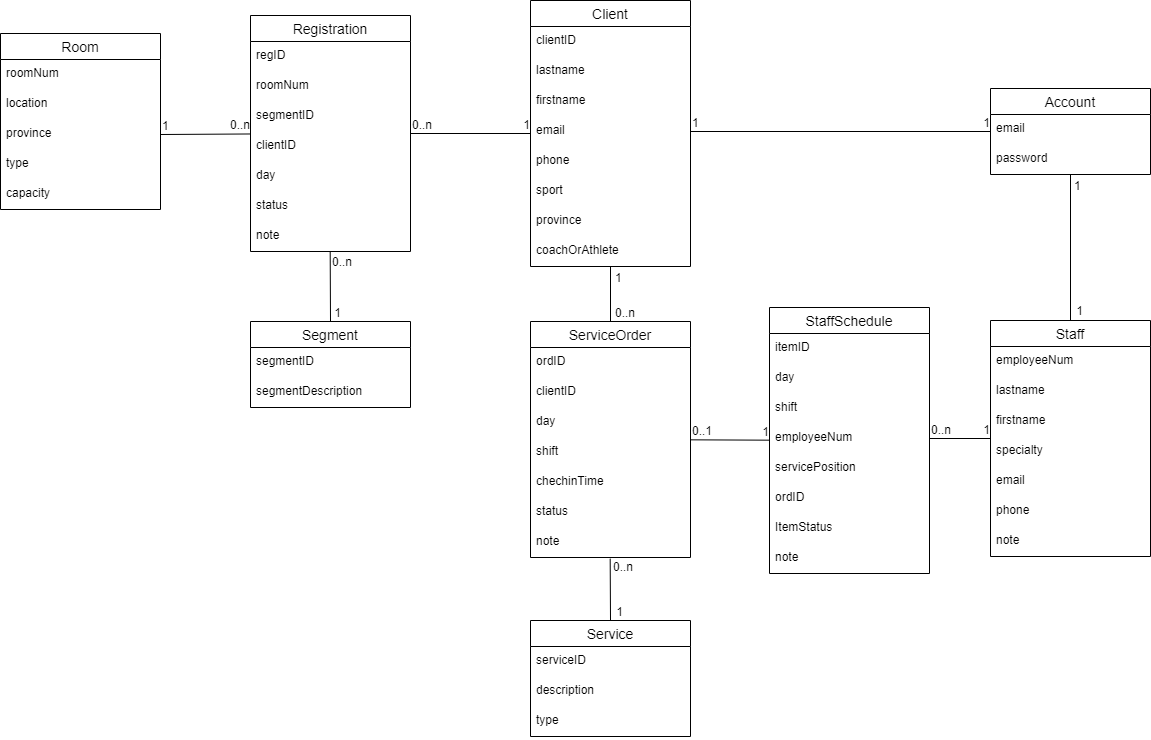

The diagram above was exported from draw.io. Its source (the exported page's mxGraphModel, read from the mxfile embedded in the PNG):
<mxGraphModel dx="1050" dy="541" grid="1" gridSize="10" guides="1" tooltips="1" connect="1" arrows="1" fold="1" page="1" pageScale="1" pageWidth="850" pageHeight="1100" math="0" shadow="0">
  <root>
    <mxCell id="0" />
    <mxCell id="1" parent="0" />
    <mxCell id="2" value="Staff" style="swimlane;fontStyle=0;childLayout=stackLayout;horizontal=1;startSize=26;horizontalStack=0;resizeParent=1;resizeParentMax=0;resizeLast=0;collapsible=1;marginBottom=0;align=center;fontSize=14;" vertex="1" parent="1">
      <mxGeometry x="1180" y="600" width="160" height="236" as="geometry" />
    </mxCell>
    <mxCell id="3" value="employeeNum" style="text;strokeColor=none;fillColor=none;spacingLeft=4;spacingRight=4;overflow=hidden;rotatable=0;points=[[0,0.5],[1,0.5]];portConstraint=eastwest;fontSize=12;" vertex="1" parent="2">
      <mxGeometry y="26" width="160" height="30" as="geometry" />
    </mxCell>
    <mxCell id="4" value="lastname" style="text;strokeColor=none;fillColor=none;spacingLeft=4;spacingRight=4;overflow=hidden;rotatable=0;points=[[0,0.5],[1,0.5]];portConstraint=eastwest;fontSize=12;" vertex="1" parent="2">
      <mxGeometry y="56" width="160" height="30" as="geometry" />
    </mxCell>
    <mxCell id="5" value="firstname" style="text;strokeColor=none;fillColor=none;spacingLeft=4;spacingRight=4;overflow=hidden;rotatable=0;points=[[0,0.5],[1,0.5]];portConstraint=eastwest;fontSize=12;" vertex="1" parent="2">
      <mxGeometry y="86" width="160" height="30" as="geometry" />
    </mxCell>
    <mxCell id="6" value="specialty" style="text;strokeColor=none;fillColor=none;spacingLeft=4;spacingRight=4;overflow=hidden;rotatable=0;points=[[0,0.5],[1,0.5]];portConstraint=eastwest;fontSize=12;" vertex="1" parent="2">
      <mxGeometry y="116" width="160" height="30" as="geometry" />
    </mxCell>
    <mxCell id="7" value="email" style="text;strokeColor=none;fillColor=none;spacingLeft=4;spacingRight=4;overflow=hidden;rotatable=0;points=[[0,0.5],[1,0.5]];portConstraint=eastwest;fontSize=12;" vertex="1" parent="2">
      <mxGeometry y="146" width="160" height="30" as="geometry" />
    </mxCell>
    <mxCell id="8" value="phone" style="text;strokeColor=none;fillColor=none;spacingLeft=4;spacingRight=4;overflow=hidden;rotatable=0;points=[[0,0.5],[1,0.5]];portConstraint=eastwest;fontSize=12;" vertex="1" parent="2">
      <mxGeometry y="176" width="160" height="30" as="geometry" />
    </mxCell>
    <mxCell id="9" value="note" style="text;strokeColor=none;fillColor=none;spacingLeft=4;spacingRight=4;overflow=hidden;rotatable=0;points=[[0,0.5],[1,0.5]];portConstraint=eastwest;fontSize=12;" vertex="1" parent="2">
      <mxGeometry y="206" width="160" height="30" as="geometry" />
    </mxCell>
    <mxCell id="10" value="StaffSchedule" style="swimlane;fontStyle=0;childLayout=stackLayout;horizontal=1;startSize=26;horizontalStack=0;resizeParent=1;resizeParentMax=0;resizeLast=0;collapsible=1;marginBottom=0;align=center;fontSize=14;" vertex="1" parent="1">
      <mxGeometry x="959" y="587" width="160" height="266" as="geometry" />
    </mxCell>
    <mxCell id="11" value="itemID" style="text;strokeColor=none;fillColor=none;spacingLeft=4;spacingRight=4;overflow=hidden;rotatable=0;points=[[0,0.5],[1,0.5]];portConstraint=eastwest;fontSize=12;" vertex="1" parent="10">
      <mxGeometry y="26" width="160" height="30" as="geometry" />
    </mxCell>
    <mxCell id="12" value="day" style="text;strokeColor=none;fillColor=none;spacingLeft=4;spacingRight=4;overflow=hidden;rotatable=0;points=[[0,0.5],[1,0.5]];portConstraint=eastwest;fontSize=12;" vertex="1" parent="10">
      <mxGeometry y="56" width="160" height="30" as="geometry" />
    </mxCell>
    <mxCell id="13" value="shift" style="text;strokeColor=none;fillColor=none;spacingLeft=4;spacingRight=4;overflow=hidden;rotatable=0;points=[[0,0.5],[1,0.5]];portConstraint=eastwest;fontSize=12;" vertex="1" parent="10">
      <mxGeometry y="86" width="160" height="30" as="geometry" />
    </mxCell>
    <mxCell id="14" value="employeeNum" style="text;strokeColor=none;fillColor=none;spacingLeft=4;spacingRight=4;overflow=hidden;rotatable=0;points=[[0,0.5],[1,0.5]];portConstraint=eastwest;fontSize=12;" vertex="1" parent="10">
      <mxGeometry y="116" width="160" height="30" as="geometry" />
    </mxCell>
    <mxCell id="15" value="servicePosition" style="text;strokeColor=none;fillColor=none;spacingLeft=4;spacingRight=4;overflow=hidden;rotatable=0;points=[[0,0.5],[1,0.5]];portConstraint=eastwest;fontSize=12;" vertex="1" parent="10">
      <mxGeometry y="146" width="160" height="30" as="geometry" />
    </mxCell>
    <mxCell id="16" value="ordID" style="text;strokeColor=none;fillColor=none;spacingLeft=4;spacingRight=4;overflow=hidden;rotatable=0;points=[[0,0.5],[1,0.5]];portConstraint=eastwest;fontSize=12;" vertex="1" parent="10">
      <mxGeometry y="176" width="160" height="30" as="geometry" />
    </mxCell>
    <mxCell id="17" value="ItemStatus" style="text;strokeColor=none;fillColor=none;spacingLeft=4;spacingRight=4;overflow=hidden;rotatable=0;points=[[0,0.5],[1,0.5]];portConstraint=eastwest;fontSize=12;" vertex="1" parent="10">
      <mxGeometry y="206" width="160" height="30" as="geometry" />
    </mxCell>
    <mxCell id="18" value="note" style="text;strokeColor=none;fillColor=none;spacingLeft=4;spacingRight=4;overflow=hidden;rotatable=0;points=[[0,0.5],[1,0.5]];portConstraint=eastwest;fontSize=12;" vertex="1" parent="10">
      <mxGeometry y="236" width="160" height="30" as="geometry" />
    </mxCell>
    <mxCell id="19" value="" style="endArrow=none;html=1;rounded=0;exitX=1;exitY=0.5;exitDx=0;exitDy=0;" edge="1" source="14" target="2" parent="1">
      <mxGeometry relative="1" as="geometry">
        <mxPoint x="1149" y="717" as="sourcePoint" />
        <mxPoint x="1189" y="707" as="targetPoint" />
      </mxGeometry>
    </mxCell>
    <mxCell id="20" value="0..n" style="resizable=0;html=1;align=left;verticalAlign=bottom;" connectable="0" vertex="1" parent="19">
      <mxGeometry x="-1" relative="1" as="geometry" />
    </mxCell>
    <mxCell id="21" value="1" style="resizable=0;html=1;align=right;verticalAlign=bottom;" connectable="0" vertex="1" parent="19">
      <mxGeometry x="1" relative="1" as="geometry" />
    </mxCell>
    <mxCell id="22" value="ServiceOrder" style="swimlane;fontStyle=0;childLayout=stackLayout;horizontal=1;startSize=26;horizontalStack=0;resizeParent=1;resizeParentMax=0;resizeLast=0;collapsible=1;marginBottom=0;align=center;fontSize=14;" vertex="1" parent="1">
      <mxGeometry x="720" y="601" width="160" height="236" as="geometry" />
    </mxCell>
    <mxCell id="23" value="ordID" style="text;strokeColor=none;fillColor=none;spacingLeft=4;spacingRight=4;overflow=hidden;rotatable=0;points=[[0,0.5],[1,0.5]];portConstraint=eastwest;fontSize=12;" vertex="1" parent="22">
      <mxGeometry y="26" width="160" height="30" as="geometry" />
    </mxCell>
    <mxCell id="24" value="clientID" style="text;strokeColor=none;fillColor=none;spacingLeft=4;spacingRight=4;overflow=hidden;rotatable=0;points=[[0,0.5],[1,0.5]];portConstraint=eastwest;fontSize=12;" vertex="1" parent="22">
      <mxGeometry y="56" width="160" height="30" as="geometry" />
    </mxCell>
    <mxCell id="25" value="day" style="text;strokeColor=none;fillColor=none;spacingLeft=4;spacingRight=4;overflow=hidden;rotatable=0;points=[[0,0.5],[1,0.5]];portConstraint=eastwest;fontSize=12;" vertex="1" parent="22">
      <mxGeometry y="86" width="160" height="30" as="geometry" />
    </mxCell>
    <mxCell id="26" value="shift" style="text;strokeColor=none;fillColor=none;spacingLeft=4;spacingRight=4;overflow=hidden;rotatable=0;points=[[0,0.5],[1,0.5]];portConstraint=eastwest;fontSize=12;" vertex="1" parent="22">
      <mxGeometry y="116" width="160" height="30" as="geometry" />
    </mxCell>
    <mxCell id="27" value="chechinTime" style="text;strokeColor=none;fillColor=none;spacingLeft=4;spacingRight=4;overflow=hidden;rotatable=0;points=[[0,0.5],[1,0.5]];portConstraint=eastwest;fontSize=12;" vertex="1" parent="22">
      <mxGeometry y="146" width="160" height="30" as="geometry" />
    </mxCell>
    <mxCell id="28" value="status" style="text;strokeColor=none;fillColor=none;spacingLeft=4;spacingRight=4;overflow=hidden;rotatable=0;points=[[0,0.5],[1,0.5]];portConstraint=eastwest;fontSize=12;" vertex="1" parent="22">
      <mxGeometry y="176" width="160" height="30" as="geometry" />
    </mxCell>
    <mxCell id="29" value="note" style="text;strokeColor=none;fillColor=none;spacingLeft=4;spacingRight=4;overflow=hidden;rotatable=0;points=[[0,0.5],[1,0.5]];portConstraint=eastwest;fontSize=12;" vertex="1" parent="22">
      <mxGeometry y="206" width="160" height="30" as="geometry" />
    </mxCell>
    <mxCell id="30" value="Service" style="swimlane;fontStyle=0;childLayout=stackLayout;horizontal=1;startSize=26;horizontalStack=0;resizeParent=1;resizeParentMax=0;resizeLast=0;collapsible=1;marginBottom=0;align=center;fontSize=14;" vertex="1" parent="1">
      <mxGeometry x="720" y="900" width="160" height="116" as="geometry" />
    </mxCell>
    <mxCell id="31" value="serviceID" style="text;strokeColor=none;fillColor=none;spacingLeft=4;spacingRight=4;overflow=hidden;rotatable=0;points=[[0,0.5],[1,0.5]];portConstraint=eastwest;fontSize=12;" vertex="1" parent="30">
      <mxGeometry y="26" width="160" height="30" as="geometry" />
    </mxCell>
    <mxCell id="32" value="description" style="text;strokeColor=none;fillColor=none;spacingLeft=4;spacingRight=4;overflow=hidden;rotatable=0;points=[[0,0.5],[1,0.5]];portConstraint=eastwest;fontSize=12;" vertex="1" parent="30">
      <mxGeometry y="56" width="160" height="30" as="geometry" />
    </mxCell>
    <mxCell id="33" value="type" style="text;strokeColor=none;fillColor=none;spacingLeft=4;spacingRight=4;overflow=hidden;rotatable=0;points=[[0,0.5],[1,0.5]];portConstraint=eastwest;fontSize=12;" vertex="1" parent="30">
      <mxGeometry y="86" width="160" height="30" as="geometry" />
    </mxCell>
    <mxCell id="34" value="" style="endArrow=none;html=1;rounded=0;entryX=0.5;entryY=0;entryDx=0;entryDy=0;exitX=0.498;exitY=1.04;exitDx=0;exitDy=0;exitPerimeter=0;" edge="1" source="29" target="30" parent="1">
      <mxGeometry relative="1" as="geometry">
        <mxPoint x="500" y="850" as="sourcePoint" />
        <mxPoint x="660" y="850" as="targetPoint" />
      </mxGeometry>
    </mxCell>
    <mxCell id="35" value="0..n" style="resizable=0;html=1;align=left;verticalAlign=bottom;" connectable="0" vertex="1" parent="34">
      <mxGeometry x="-1" relative="1" as="geometry">
        <mxPoint x="1" y="17" as="offset" />
      </mxGeometry>
    </mxCell>
    <mxCell id="36" value="1" style="resizable=0;html=1;align=right;verticalAlign=bottom;" connectable="0" vertex="1" parent="34">
      <mxGeometry x="1" relative="1" as="geometry">
        <mxPoint x="13" as="offset" />
      </mxGeometry>
    </mxCell>
    <mxCell id="37" value="Client" style="swimlane;fontStyle=0;childLayout=stackLayout;horizontal=1;startSize=26;horizontalStack=0;resizeParent=1;resizeParentMax=0;resizeLast=0;collapsible=1;marginBottom=0;align=center;fontSize=14;" vertex="1" parent="1">
      <mxGeometry x="720" y="280" width="160" height="266" as="geometry" />
    </mxCell>
    <mxCell id="38" value="clientID" style="text;strokeColor=none;fillColor=none;spacingLeft=4;spacingRight=4;overflow=hidden;rotatable=0;points=[[0,0.5],[1,0.5]];portConstraint=eastwest;fontSize=12;" vertex="1" parent="37">
      <mxGeometry y="26" width="160" height="30" as="geometry" />
    </mxCell>
    <mxCell id="39" value="lastname" style="text;strokeColor=none;fillColor=none;spacingLeft=4;spacingRight=4;overflow=hidden;rotatable=0;points=[[0,0.5],[1,0.5]];portConstraint=eastwest;fontSize=12;" vertex="1" parent="37">
      <mxGeometry y="56" width="160" height="30" as="geometry" />
    </mxCell>
    <mxCell id="40" value="firstname" style="text;strokeColor=none;fillColor=none;spacingLeft=4;spacingRight=4;overflow=hidden;rotatable=0;points=[[0,0.5],[1,0.5]];portConstraint=eastwest;fontSize=12;" vertex="1" parent="37">
      <mxGeometry y="86" width="160" height="30" as="geometry" />
    </mxCell>
    <mxCell id="41" value="email" style="text;strokeColor=none;fillColor=none;spacingLeft=4;spacingRight=4;overflow=hidden;rotatable=0;points=[[0,0.5],[1,0.5]];portConstraint=eastwest;fontSize=12;" vertex="1" parent="37">
      <mxGeometry y="116" width="160" height="30" as="geometry" />
    </mxCell>
    <mxCell id="42" value="phone" style="text;strokeColor=none;fillColor=none;spacingLeft=4;spacingRight=4;overflow=hidden;rotatable=0;points=[[0,0.5],[1,0.5]];portConstraint=eastwest;fontSize=12;" vertex="1" parent="37">
      <mxGeometry y="146" width="160" height="30" as="geometry" />
    </mxCell>
    <mxCell id="43" value="sport" style="text;strokeColor=none;fillColor=none;spacingLeft=4;spacingRight=4;overflow=hidden;rotatable=0;points=[[0,0.5],[1,0.5]];portConstraint=eastwest;fontSize=12;" vertex="1" parent="37">
      <mxGeometry y="176" width="160" height="30" as="geometry" />
    </mxCell>
    <mxCell id="44" value="province" style="text;strokeColor=none;fillColor=none;spacingLeft=4;spacingRight=4;overflow=hidden;rotatable=0;points=[[0,0.5],[1,0.5]];portConstraint=eastwest;fontSize=12;" vertex="1" parent="37">
      <mxGeometry y="206" width="160" height="30" as="geometry" />
    </mxCell>
    <mxCell id="45" value="coachOrAthlete" style="text;strokeColor=none;fillColor=none;spacingLeft=4;spacingRight=4;overflow=hidden;rotatable=0;points=[[0,0.5],[1,0.5]];portConstraint=eastwest;fontSize=12;" vertex="1" parent="37">
      <mxGeometry y="236" width="160" height="30" as="geometry" />
    </mxCell>
    <mxCell id="46" value="" style="endArrow=none;html=1;rounded=0;" edge="1" source="45" target="22" parent="1">
      <mxGeometry relative="1" as="geometry">
        <mxPoint x="820" y="560" as="sourcePoint" />
        <mxPoint x="980" y="560" as="targetPoint" />
      </mxGeometry>
    </mxCell>
    <mxCell id="47" value="1" style="resizable=0;html=1;align=left;verticalAlign=bottom;" connectable="0" vertex="1" parent="46">
      <mxGeometry x="-1" relative="1" as="geometry">
        <mxPoint x="3" y="20" as="offset" />
      </mxGeometry>
    </mxCell>
    <mxCell id="48" value="0..n" style="resizable=0;html=1;align=right;verticalAlign=bottom;" connectable="0" vertex="1" parent="46">
      <mxGeometry x="1" relative="1" as="geometry">
        <mxPoint x="25" as="offset" />
      </mxGeometry>
    </mxCell>
    <mxCell id="49" value="" style="endArrow=none;html=1;rounded=0;" edge="1" source="22" target="10" parent="1">
      <mxGeometry relative="1" as="geometry">
        <mxPoint x="870" y="680" as="sourcePoint" />
        <mxPoint x="1030" y="680" as="targetPoint" />
      </mxGeometry>
    </mxCell>
    <mxCell id="50" value="0..1" style="resizable=0;html=1;align=left;verticalAlign=bottom;" connectable="0" vertex="1" parent="49">
      <mxGeometry x="-1" relative="1" as="geometry" />
    </mxCell>
    <mxCell id="51" value="1" style="resizable=0;html=1;align=right;verticalAlign=bottom;" connectable="0" vertex="1" parent="49">
      <mxGeometry x="1" relative="1" as="geometry" />
    </mxCell>
    <mxCell id="52" value="Registration" style="swimlane;fontStyle=0;childLayout=stackLayout;horizontal=1;startSize=26;horizontalStack=0;resizeParent=1;resizeParentMax=0;resizeLast=0;collapsible=1;marginBottom=0;align=center;fontSize=14;" vertex="1" parent="1">
      <mxGeometry x="440" y="295" width="160" height="236" as="geometry" />
    </mxCell>
    <mxCell id="53" value="regID" style="text;strokeColor=none;fillColor=none;spacingLeft=4;spacingRight=4;overflow=hidden;rotatable=0;points=[[0,0.5],[1,0.5]];portConstraint=eastwest;fontSize=12;" vertex="1" parent="52">
      <mxGeometry y="26" width="160" height="30" as="geometry" />
    </mxCell>
    <mxCell id="54" value="roomNum" style="text;strokeColor=none;fillColor=none;spacingLeft=4;spacingRight=4;overflow=hidden;rotatable=0;points=[[0,0.5],[1,0.5]];portConstraint=eastwest;fontSize=12;" vertex="1" parent="52">
      <mxGeometry y="56" width="160" height="30" as="geometry" />
    </mxCell>
    <mxCell id="55" value="segmentID" style="text;strokeColor=none;fillColor=none;spacingLeft=4;spacingRight=4;overflow=hidden;rotatable=0;points=[[0,0.5],[1,0.5]];portConstraint=eastwest;fontSize=12;" vertex="1" parent="52">
      <mxGeometry y="86" width="160" height="30" as="geometry" />
    </mxCell>
    <mxCell id="56" value="clientID" style="text;strokeColor=none;fillColor=none;spacingLeft=4;spacingRight=4;overflow=hidden;rotatable=0;points=[[0,0.5],[1,0.5]];portConstraint=eastwest;fontSize=12;" vertex="1" parent="52">
      <mxGeometry y="116" width="160" height="30" as="geometry" />
    </mxCell>
    <mxCell id="57" value="day" style="text;strokeColor=none;fillColor=none;spacingLeft=4;spacingRight=4;overflow=hidden;rotatable=0;points=[[0,0.5],[1,0.5]];portConstraint=eastwest;fontSize=12;" vertex="1" parent="52">
      <mxGeometry y="146" width="160" height="30" as="geometry" />
    </mxCell>
    <mxCell id="58" value="status" style="text;strokeColor=none;fillColor=none;spacingLeft=4;spacingRight=4;overflow=hidden;rotatable=0;points=[[0,0.5],[1,0.5]];portConstraint=eastwest;fontSize=12;" vertex="1" parent="52">
      <mxGeometry y="176" width="160" height="30" as="geometry" />
    </mxCell>
    <mxCell id="59" value="note" style="text;strokeColor=none;fillColor=none;spacingLeft=4;spacingRight=4;overflow=hidden;rotatable=0;points=[[0,0.5],[1,0.5]];portConstraint=eastwest;fontSize=12;" vertex="1" parent="52">
      <mxGeometry y="206" width="160" height="30" as="geometry" />
    </mxCell>
    <mxCell id="60" value="" style="endArrow=none;html=1;rounded=0;" edge="1" source="52" target="37" parent="1">
      <mxGeometry relative="1" as="geometry">
        <mxPoint x="600" y="400" as="sourcePoint" />
        <mxPoint x="760" y="400" as="targetPoint" />
      </mxGeometry>
    </mxCell>
    <mxCell id="61" value="0..n" style="resizable=0;html=1;align=left;verticalAlign=bottom;" connectable="0" vertex="1" parent="60">
      <mxGeometry x="-1" relative="1" as="geometry" />
    </mxCell>
    <mxCell id="62" value="1" style="resizable=0;html=1;align=right;verticalAlign=bottom;" connectable="0" vertex="1" parent="60">
      <mxGeometry x="1" relative="1" as="geometry" />
    </mxCell>
    <mxCell id="63" value="Segment" style="swimlane;fontStyle=0;childLayout=stackLayout;horizontal=1;startSize=26;horizontalStack=0;resizeParent=1;resizeParentMax=0;resizeLast=0;collapsible=1;marginBottom=0;align=center;fontSize=14;" vertex="1" parent="1">
      <mxGeometry x="440" y="601" width="160" height="86" as="geometry" />
    </mxCell>
    <mxCell id="64" value="segmentID" style="text;strokeColor=none;fillColor=none;spacingLeft=4;spacingRight=4;overflow=hidden;rotatable=0;points=[[0,0.5],[1,0.5]];portConstraint=eastwest;fontSize=12;" vertex="1" parent="63">
      <mxGeometry y="26" width="160" height="30" as="geometry" />
    </mxCell>
    <mxCell id="65" value="segmentDescription" style="text;strokeColor=none;fillColor=none;spacingLeft=4;spacingRight=4;overflow=hidden;rotatable=0;points=[[0,0.5],[1,0.5]];portConstraint=eastwest;fontSize=12;" vertex="1" parent="63">
      <mxGeometry y="56" width="160" height="30" as="geometry" />
    </mxCell>
    <mxCell id="66" value="" style="endArrow=none;html=1;rounded=0;exitX=0.498;exitY=0.987;exitDx=0;exitDy=0;exitPerimeter=0;entryX=0.5;entryY=0;entryDx=0;entryDy=0;" edge="1" source="59" target="63" parent="1">
      <mxGeometry relative="1" as="geometry">
        <mxPoint x="490" y="560" as="sourcePoint" />
        <mxPoint x="650" y="560" as="targetPoint" />
      </mxGeometry>
    </mxCell>
    <mxCell id="67" value="0..n" style="resizable=0;html=1;align=left;verticalAlign=bottom;" connectable="0" vertex="1" parent="66">
      <mxGeometry x="-1" relative="1" as="geometry">
        <mxPoint y="19" as="offset" />
      </mxGeometry>
    </mxCell>
    <mxCell id="68" value="1" style="resizable=0;html=1;align=right;verticalAlign=bottom;" connectable="0" vertex="1" parent="66">
      <mxGeometry x="1" relative="1" as="geometry">
        <mxPoint x="11" as="offset" />
      </mxGeometry>
    </mxCell>
    <mxCell id="69" value="Room" style="swimlane;fontStyle=0;childLayout=stackLayout;horizontal=1;startSize=26;horizontalStack=0;resizeParent=1;resizeParentMax=0;resizeLast=0;collapsible=1;marginBottom=0;align=center;fontSize=14;" vertex="1" parent="1">
      <mxGeometry x="190" y="313" width="160" height="176" as="geometry" />
    </mxCell>
    <mxCell id="70" value="roomNum" style="text;strokeColor=none;fillColor=none;spacingLeft=4;spacingRight=4;overflow=hidden;rotatable=0;points=[[0,0.5],[1,0.5]];portConstraint=eastwest;fontSize=12;" vertex="1" parent="69">
      <mxGeometry y="26" width="160" height="30" as="geometry" />
    </mxCell>
    <mxCell id="71" value="location" style="text;strokeColor=none;fillColor=none;spacingLeft=4;spacingRight=4;overflow=hidden;rotatable=0;points=[[0,0.5],[1,0.5]];portConstraint=eastwest;fontSize=12;" vertex="1" parent="69">
      <mxGeometry y="56" width="160" height="30" as="geometry" />
    </mxCell>
    <mxCell id="72" value="province" style="text;strokeColor=none;fillColor=none;spacingLeft=4;spacingRight=4;overflow=hidden;rotatable=0;points=[[0,0.5],[1,0.5]];portConstraint=eastwest;fontSize=12;" vertex="1" parent="69">
      <mxGeometry y="86" width="160" height="30" as="geometry" />
    </mxCell>
    <mxCell id="73" value="type" style="text;strokeColor=none;fillColor=none;spacingLeft=4;spacingRight=4;overflow=hidden;rotatable=0;points=[[0,0.5],[1,0.5]];portConstraint=eastwest;fontSize=12;" vertex="1" parent="69">
      <mxGeometry y="116" width="160" height="30" as="geometry" />
    </mxCell>
    <mxCell id="74" value="capacity" style="text;strokeColor=none;fillColor=none;spacingLeft=4;spacingRight=4;overflow=hidden;rotatable=0;points=[[0,0.5],[1,0.5]];portConstraint=eastwest;fontSize=12;" vertex="1" parent="69">
      <mxGeometry y="146" width="160" height="30" as="geometry" />
    </mxCell>
    <mxCell id="75" value="" style="endArrow=none;html=1;rounded=0;exitX=1;exitY=0.5;exitDx=0;exitDy=0;" edge="1" source="72" target="52" parent="1">
      <mxGeometry relative="1" as="geometry">
        <mxPoint x="340" y="400" as="sourcePoint" />
        <mxPoint x="500" y="400" as="targetPoint" />
      </mxGeometry>
    </mxCell>
    <mxCell id="76" value="1" style="resizable=0;html=1;align=left;verticalAlign=bottom;" connectable="0" vertex="1" parent="75">
      <mxGeometry x="-1" relative="1" as="geometry" />
    </mxCell>
    <mxCell id="77" value="0..n" style="resizable=0;html=1;align=right;verticalAlign=bottom;" connectable="0" vertex="1" parent="75">
      <mxGeometry x="1" relative="1" as="geometry" />
    </mxCell>
    <mxCell id="78" value="Account" style="swimlane;fontStyle=0;childLayout=stackLayout;horizontal=1;startSize=26;horizontalStack=0;resizeParent=1;resizeParentMax=0;resizeLast=0;collapsible=1;marginBottom=0;align=center;fontSize=14;" vertex="1" parent="1">
      <mxGeometry x="1180" y="368" width="160" height="86" as="geometry" />
    </mxCell>
    <mxCell id="79" value="email" style="text;strokeColor=none;fillColor=none;spacingLeft=4;spacingRight=4;overflow=hidden;rotatable=0;points=[[0,0.5],[1,0.5]];portConstraint=eastwest;fontSize=12;" vertex="1" parent="78">
      <mxGeometry y="26" width="160" height="30" as="geometry" />
    </mxCell>
    <mxCell id="80" value="password" style="text;strokeColor=none;fillColor=none;spacingLeft=4;spacingRight=4;overflow=hidden;rotatable=0;points=[[0,0.5],[1,0.5]];portConstraint=eastwest;fontSize=12;" vertex="1" parent="78">
      <mxGeometry y="56" width="160" height="30" as="geometry" />
    </mxCell>
    <mxCell id="81" value="" style="endArrow=none;html=1;rounded=0;exitX=1;exitY=0.5;exitDx=0;exitDy=0;" edge="1" source="41" target="78" parent="1">
      <mxGeometry relative="1" as="geometry">
        <mxPoint x="980" y="440" as="sourcePoint" />
        <mxPoint x="1140" y="440" as="targetPoint" />
      </mxGeometry>
    </mxCell>
    <mxCell id="82" value="1" style="resizable=0;html=1;align=left;verticalAlign=bottom;" connectable="0" vertex="1" parent="81">
      <mxGeometry x="-1" relative="1" as="geometry" />
    </mxCell>
    <mxCell id="83" value="1" style="resizable=0;html=1;align=right;verticalAlign=bottom;" connectable="0" vertex="1" parent="81">
      <mxGeometry x="1" relative="1" as="geometry" />
    </mxCell>
    <mxCell id="84" value="" style="endArrow=none;html=1;rounded=0;entryX=0.5;entryY=0;entryDx=0;entryDy=0;" edge="1" source="78" target="2" parent="1">
      <mxGeometry relative="1" as="geometry">
        <mxPoint x="1330" y="510" as="sourcePoint" />
        <mxPoint x="1490" y="510" as="targetPoint" />
      </mxGeometry>
    </mxCell>
    <mxCell id="85" value="1" style="resizable=0;html=1;align=left;verticalAlign=bottom;" connectable="0" vertex="1" parent="84">
      <mxGeometry x="-1" relative="1" as="geometry">
        <mxPoint x="2" y="20" as="offset" />
      </mxGeometry>
    </mxCell>
    <mxCell id="86" value="1" style="resizable=0;html=1;align=right;verticalAlign=bottom;" connectable="0" vertex="1" parent="84">
      <mxGeometry x="1" relative="1" as="geometry">
        <mxPoint x="13" y="-1" as="offset" />
      </mxGeometry>
    </mxCell>
  </root>
</mxGraphModel>